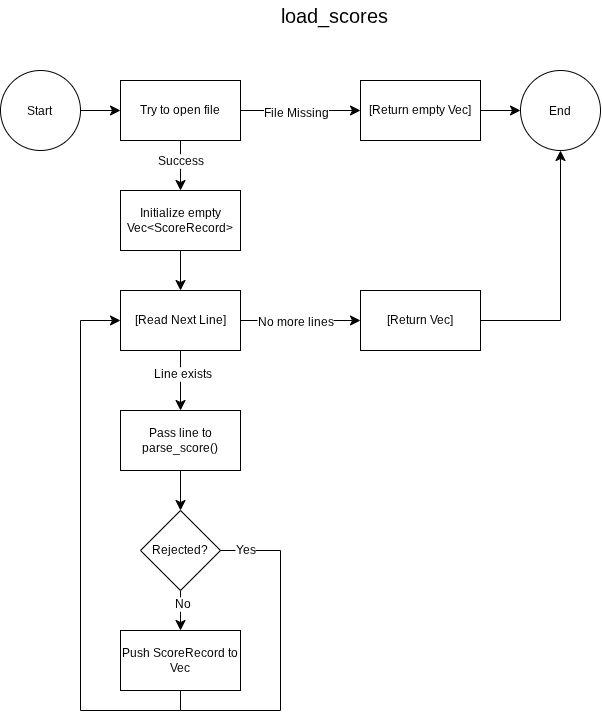

The diagram above was exported from draw.io. Its source (the exported page's mxGraphModel, read from the mxfile embedded in the PNG):
<mxGraphModel dx="672" dy="795" grid="1" gridSize="10" guides="1" tooltips="1" connect="1" arrows="1" fold="1" page="1" pageScale="1" pageWidth="827" pageHeight="1169" math="0" shadow="0">
  <root>
    <mxCell id="WIyWlLk6GJQsqaUBKTNV-0" />
    <mxCell id="WIyWlLk6GJQsqaUBKTNV-1" parent="WIyWlLk6GJQsqaUBKTNV-0" />
    <mxCell id="TOyEu0xySvuevxyQ69o5-0" parent="WIyWlLk6GJQsqaUBKTNV-1" style="text;html=1;whiteSpace=wrap;strokeColor=none;fillColor=none;align=center;verticalAlign=middle;rounded=0;fontSize=20;" value="load_scores" vertex="1">
      <mxGeometry height="30" width="60" x="384" y="10" as="geometry" />
    </mxCell>
    <mxCell id="TOyEu0xySvuevxyQ69o5-5" edge="1" parent="WIyWlLk6GJQsqaUBKTNV-1" source="TOyEu0xySvuevxyQ69o5-1" style="edgeStyle=none;curved=1;rounded=0;curveGeometry=1;orthogonalLoop=1;jettySize=auto;html=1;fontSize=12;defaultLabelBackgroundColor=page;startSize=8;endSize=8;" target="TOyEu0xySvuevxyQ69o5-4" value="">
      <mxGeometry relative="1" as="geometry" />
    </mxCell>
    <mxCell id="TOyEu0xySvuevxyQ69o5-1" parent="WIyWlLk6GJQsqaUBKTNV-1" style="ellipse;whiteSpace=wrap;html=1;shapeInside=1;aspect=fixed;" value="Start" vertex="1">
      <mxGeometry height="80" width="80" x="80" y="80" as="geometry" />
    </mxCell>
    <mxCell id="TOyEu0xySvuevxyQ69o5-7" edge="1" parent="WIyWlLk6GJQsqaUBKTNV-1" source="TOyEu0xySvuevxyQ69o5-4" style="edgeStyle=none;curved=1;rounded=0;curveGeometry=1;orthogonalLoop=1;jettySize=auto;html=1;fontSize=12;defaultLabelBackgroundColor=page;startSize=8;endSize=8;" target="TOyEu0xySvuevxyQ69o5-6" value="">
      <mxGeometry relative="1" as="geometry" />
    </mxCell>
    <mxCell id="TOyEu0xySvuevxyQ69o5-8" connectable="0" parent="TOyEu0xySvuevxyQ69o5-7" style="edgeLabel;html=1;align=center;verticalAlign=middle;resizable=0;points=[];inheritText=1;fontSize=12;defaultLabelBackgroundColor=page;" value="File Missing" vertex="1">
      <mxGeometry relative="1" x="-0.0833" y="-2" as="geometry">
        <mxPoint as="offset" />
      </mxGeometry>
    </mxCell>
    <mxCell id="TOyEu0xySvuevxyQ69o5-12" edge="1" parent="WIyWlLk6GJQsqaUBKTNV-1" source="TOyEu0xySvuevxyQ69o5-4" style="edgeStyle=none;curved=1;rounded=0;curveGeometry=1;orthogonalLoop=1;jettySize=auto;html=1;fontSize=12;defaultLabelBackgroundColor=page;startSize=8;endSize=8;" target="TOyEu0xySvuevxyQ69o5-11" value="">
      <mxGeometry relative="1" as="geometry" />
    </mxCell>
    <mxCell id="TOyEu0xySvuevxyQ69o5-13" connectable="0" parent="TOyEu0xySvuevxyQ69o5-12" style="edgeLabel;html=1;align=center;verticalAlign=middle;resizable=0;points=[];inheritText=1;fontSize=12;defaultLabelBackgroundColor=page;" value="Success" vertex="1">
      <mxGeometry relative="1" x="-0.2" y="-1" as="geometry">
        <mxPoint as="offset" />
      </mxGeometry>
    </mxCell>
    <mxCell id="TOyEu0xySvuevxyQ69o5-4" parent="WIyWlLk6GJQsqaUBKTNV-1" style="whiteSpace=wrap;html=1;" value="Try to open file" vertex="1">
      <mxGeometry height="60" width="120" x="200" y="90" as="geometry" />
    </mxCell>
    <mxCell id="TOyEu0xySvuevxyQ69o5-10" edge="1" parent="WIyWlLk6GJQsqaUBKTNV-1" source="TOyEu0xySvuevxyQ69o5-6" style="edgeStyle=none;curved=1;rounded=0;curveGeometry=1;orthogonalLoop=1;jettySize=auto;html=1;fontSize=12;defaultLabelBackgroundColor=page;startSize=8;endSize=8;" target="TOyEu0xySvuevxyQ69o5-9" value="">
      <mxGeometry relative="1" as="geometry" />
    </mxCell>
    <mxCell id="TOyEu0xySvuevxyQ69o5-6" parent="WIyWlLk6GJQsqaUBKTNV-1" style="whiteSpace=wrap;html=1;" value="[Return empty Vec]" vertex="1">
      <mxGeometry height="60" width="120" x="440" y="90" as="geometry" />
    </mxCell>
    <mxCell id="TOyEu0xySvuevxyQ69o5-9" parent="WIyWlLk6GJQsqaUBKTNV-1" style="ellipse;whiteSpace=wrap;html=1;shapeInside=1;" value="End" vertex="1">
      <mxGeometry height="80" width="80" x="600" y="80" as="geometry" />
    </mxCell>
    <mxCell id="TOyEu0xySvuevxyQ69o5-15" edge="1" parent="WIyWlLk6GJQsqaUBKTNV-1" source="TOyEu0xySvuevxyQ69o5-11" style="edgeStyle=none;curved=1;rounded=0;curveGeometry=1;orthogonalLoop=1;jettySize=auto;html=1;fontSize=12;defaultLabelBackgroundColor=page;startSize=8;endSize=8;" target="TOyEu0xySvuevxyQ69o5-14" value="">
      <mxGeometry relative="1" as="geometry" />
    </mxCell>
    <mxCell id="TOyEu0xySvuevxyQ69o5-11" parent="WIyWlLk6GJQsqaUBKTNV-1" style="whiteSpace=wrap;html=1;" value="Initialize empty Vec&amp;lt;ScoreRecord&amp;gt;" vertex="1">
      <mxGeometry height="60" width="120" x="200" y="200" as="geometry" />
    </mxCell>
    <mxCell id="TOyEu0xySvuevxyQ69o5-17" edge="1" parent="WIyWlLk6GJQsqaUBKTNV-1" source="TOyEu0xySvuevxyQ69o5-14" style="edgeStyle=none;curved=1;rounded=0;curveGeometry=1;orthogonalLoop=1;jettySize=auto;html=1;fontSize=12;defaultLabelBackgroundColor=page;startSize=8;endSize=8;" target="TOyEu0xySvuevxyQ69o5-16" value="">
      <mxGeometry relative="1" as="geometry" />
    </mxCell>
    <mxCell id="TOyEu0xySvuevxyQ69o5-18" connectable="0" parent="TOyEu0xySvuevxyQ69o5-17" style="edgeLabel;html=1;align=center;verticalAlign=middle;resizable=0;points=[];inheritText=1;fontSize=12;defaultLabelBackgroundColor=page;" value="No more lines" vertex="1">
      <mxGeometry relative="1" x="-0.1" y="-1" as="geometry">
        <mxPoint as="offset" />
      </mxGeometry>
    </mxCell>
    <mxCell id="TOyEu0xySvuevxyQ69o5-21" edge="1" parent="WIyWlLk6GJQsqaUBKTNV-1" source="TOyEu0xySvuevxyQ69o5-14" style="edgeStyle=none;curved=1;rounded=0;curveGeometry=1;orthogonalLoop=1;jettySize=auto;html=1;fontSize=12;defaultLabelBackgroundColor=page;startSize=8;endSize=8;" target="TOyEu0xySvuevxyQ69o5-20" value="">
      <mxGeometry relative="1" as="geometry" />
    </mxCell>
    <mxCell id="TOyEu0xySvuevxyQ69o5-22" connectable="0" parent="TOyEu0xySvuevxyQ69o5-21" style="edgeLabel;html=1;align=center;verticalAlign=middle;resizable=0;points=[];inheritText=1;fontSize=12;defaultLabelBackgroundColor=page;" value="Line exists" vertex="1">
      <mxGeometry relative="1" x="-0.2333" y="1" as="geometry">
        <mxPoint as="offset" />
      </mxGeometry>
    </mxCell>
    <mxCell id="TOyEu0xySvuevxyQ69o5-14" parent="WIyWlLk6GJQsqaUBKTNV-1" style="whiteSpace=wrap;html=1;" value="[Read Next Line]" vertex="1">
      <mxGeometry height="60" width="120" x="200" y="300" as="geometry" />
    </mxCell>
    <mxCell id="TOyEu0xySvuevxyQ69o5-16" parent="WIyWlLk6GJQsqaUBKTNV-1" style="whiteSpace=wrap;html=1;" value="[Return Vec]" vertex="1">
      <mxGeometry height="60" width="120" x="440" y="300" as="geometry" />
    </mxCell>
    <mxCell id="TOyEu0xySvuevxyQ69o5-19" edge="1" parent="WIyWlLk6GJQsqaUBKTNV-1" source="TOyEu0xySvuevxyQ69o5-16" style="endArrow=classic;html=1;rounded=0;fontSize=12;defaultLabelBackgroundColor=page;startSize=8;endSize=8;curved=0;entryX=0.5;entryY=1;entryDx=0;entryDy=0;exitX=1;exitY=0.5;exitDx=0;exitDy=0;" target="TOyEu0xySvuevxyQ69o5-9" value="">
      <mxGeometry height="50" relative="1" width="50" as="geometry">
        <Array as="points">
          <mxPoint x="640" y="330" />
        </Array>
        <mxPoint x="330" y="450" as="sourcePoint" />
        <mxPoint x="380" y="400" as="targetPoint" />
      </mxGeometry>
    </mxCell>
    <mxCell id="TOyEu0xySvuevxyQ69o5-24" edge="1" parent="WIyWlLk6GJQsqaUBKTNV-1" source="TOyEu0xySvuevxyQ69o5-20" style="edgeStyle=none;curved=1;rounded=0;curveGeometry=1;orthogonalLoop=1;jettySize=auto;html=1;fontSize=12;defaultLabelBackgroundColor=page;startSize=8;endSize=8;" target="TOyEu0xySvuevxyQ69o5-23" value="">
      <mxGeometry relative="1" as="geometry" />
    </mxCell>
    <mxCell id="TOyEu0xySvuevxyQ69o5-20" parent="WIyWlLk6GJQsqaUBKTNV-1" style="whiteSpace=wrap;html=1;" value="Pass line to parse_score()" vertex="1">
      <mxGeometry height="60" width="120" x="200" y="420" as="geometry" />
    </mxCell>
    <mxCell id="TOyEu0xySvuevxyQ69o5-29" edge="1" parent="WIyWlLk6GJQsqaUBKTNV-1" source="TOyEu0xySvuevxyQ69o5-23" style="edgeStyle=none;curved=1;rounded=0;curveGeometry=1;orthogonalLoop=1;jettySize=auto;html=1;fontSize=12;defaultLabelBackgroundColor=page;startSize=8;endSize=8;" target="TOyEu0xySvuevxyQ69o5-28" value="">
      <mxGeometry relative="1" as="geometry" />
    </mxCell>
    <mxCell id="TOyEu0xySvuevxyQ69o5-30" connectable="0" parent="TOyEu0xySvuevxyQ69o5-29" style="edgeLabel;html=1;align=center;verticalAlign=middle;resizable=0;points=[];inheritText=1;fontSize=12;defaultLabelBackgroundColor=page;" value="No" vertex="1">
      <mxGeometry relative="1" x="-0.35" y="1" as="geometry">
        <mxPoint as="offset" />
      </mxGeometry>
    </mxCell>
    <mxCell id="TOyEu0xySvuevxyQ69o5-23" parent="WIyWlLk6GJQsqaUBKTNV-1" style="rhombus;whiteSpace=wrap;html=1;shapeInside=1;" value="Rejected?" vertex="1">
      <mxGeometry height="80" width="80" x="220" y="520" as="geometry" />
    </mxCell>
    <mxCell id="TOyEu0xySvuevxyQ69o5-28" parent="WIyWlLk6GJQsqaUBKTNV-1" style="whiteSpace=wrap;html=1;" value="Push ScoreRecord to Vec" vertex="1">
      <mxGeometry height="60" width="120" x="200" y="640" as="geometry" />
    </mxCell>
    <mxCell id="TOyEu0xySvuevxyQ69o5-31" edge="1" parent="WIyWlLk6GJQsqaUBKTNV-1" source="TOyEu0xySvuevxyQ69o5-28" style="endArrow=classic;html=1;rounded=0;fontSize=12;defaultLabelBackgroundColor=page;startSize=8;endSize=8;curved=0;exitX=0.5;exitY=1;exitDx=0;exitDy=0;entryX=0;entryY=0.5;entryDx=0;entryDy=0;" target="TOyEu0xySvuevxyQ69o5-14" value="">
      <mxGeometry height="50" relative="1" width="50" x="0.0328" as="geometry">
        <Array as="points">
          <mxPoint x="260" y="720" />
          <mxPoint x="160" y="720" />
          <mxPoint x="160" y="330" />
        </Array>
        <mxPoint x="320" y="470" as="sourcePoint" />
        <mxPoint x="370" y="420" as="targetPoint" />
      </mxGeometry>
    </mxCell>
    <mxCell id="TOyEu0xySvuevxyQ69o5-32" edge="1" parent="WIyWlLk6GJQsqaUBKTNV-1" source="TOyEu0xySvuevxyQ69o5-23" style="endArrow=none;html=1;rounded=0;fontSize=12;defaultLabelBackgroundColor=page;startSize=8;endSize=8;curved=0;exitX=1;exitY=0.5;exitDx=0;exitDy=0;" value="">
      <mxGeometry height="50" relative="1" width="50" x="-0.2831" as="geometry">
        <Array as="points">
          <mxPoint x="360" y="560" />
          <mxPoint x="360" y="720" />
        </Array>
        <mxPoint x="290" y="470" as="sourcePoint" />
        <mxPoint x="260" y="720" as="targetPoint" />
      </mxGeometry>
    </mxCell>
    <mxCell id="TOyEu0xySvuevxyQ69o5-33" connectable="0" parent="TOyEu0xySvuevxyQ69o5-32" style="edgeLabel;html=1;align=center;verticalAlign=middle;resizable=0;points=[];inheritText=1;fontSize=12;defaultLabelBackgroundColor=page;" value="Yes" vertex="1">
      <mxGeometry relative="1" x="-0.85" y="1" as="geometry">
        <mxPoint as="offset" />
      </mxGeometry>
    </mxCell>
  </root>
</mxGraphModel>